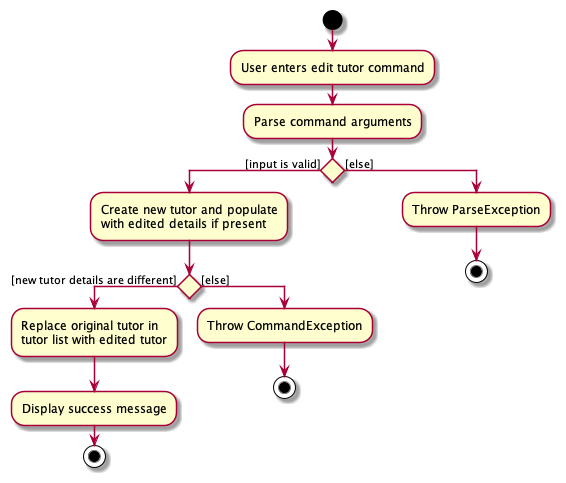

The diagram above was rendered by PlantUML. Its source (embedded in the PNG):
@startuml
start
:User enters edit tutor command;
:Parse command arguments;

if () then ([input is valid])
    :Create new tutor and populate
    with edited details if present;
    if () then ([new tutor details are different])
        :Replace original tutor in
        tutor list with edited tutor;
        :Display success message;
        stop
    else ([else])
        :Throw CommandException;
        stop
    endif
else ([else])
    :Throw ParseException;
    stop
endif
@enduml